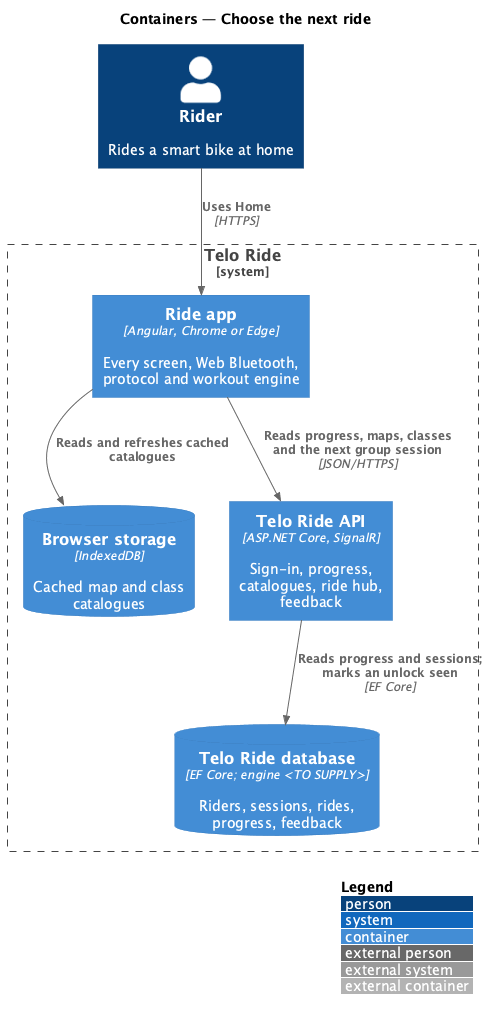

The diagram above was rendered by PlantUML. Its source (embedded in the PNG):
@startuml
!include <C4/C4_Container>
LAYOUT_WITH_LEGEND()
title Containers — Choose the next ride

Person(rider, "Rider", "Rides a smart bike at home")
System_Boundary(telo, "Telo Ride") {
  Container(app, "Ride app", "Angular, Chrome or Edge", "Every screen, Web Bluetooth, protocol and workout engine")
  ContainerDb(idb, "Browser storage", "IndexedDB", "Cached map and class catalogues")
  Container(api, "Telo Ride API", "ASP.NET Core, SignalR", "Sign-in, progress, catalogues, ride hub, feedback")
  ContainerDb(db, "Telo Ride database", "EF Core; engine <TO SUPPLY>", "Riders, sessions, rides, progress, feedback")
}
Rel(rider, app, "Uses Home", "HTTPS")
Rel(app, api, "Reads progress, maps, classes and the next group session", "JSON/HTTPS")
Rel(app, idb, "Reads and refreshes cached catalogues")
Rel(api, db, "Reads progress and sessions; marks an unlock seen", "EF Core")
@enduml